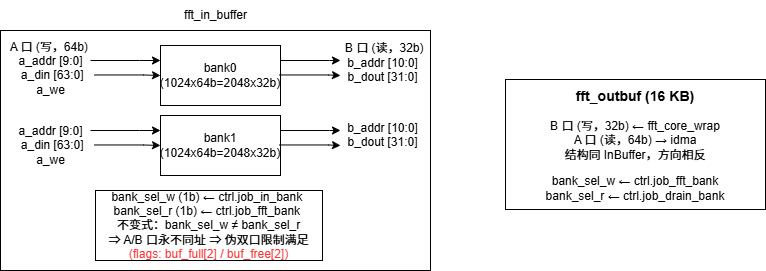

The diagram above was exported from draw.io. Its source (the exported page's mxGraphModel, read from the mxfile embedded in the PNG):
<mxGraphModel dx="1428" dy="875" grid="1" gridSize="10" guides="1" tooltips="1" connect="1" arrows="1" fold="1" page="1" pageScale="1" pageWidth="827" pageHeight="1169" math="0" shadow="0">
  <root>
    <mxCell id="0" />
    <mxCell id="1" parent="0" />
    <mxCell id="hPd9PkT2WaFKqU6rpDXy-1" value="&lt;div&gt;&lt;br style=&quot;text-wrap-mode: nowrap;&quot;&gt;&lt;/div&gt;" style="rounded=0;whiteSpace=wrap;html=1;" parent="1" vertex="1">
      <mxGeometry x="330" y="320" width="430" height="240" as="geometry" />
    </mxCell>
    <mxCell id="hPd9PkT2WaFKqU6rpDXy-2" value="fft_in_buffer" style="text;html=1;align=center;verticalAlign=middle;resizable=0;points=[];autosize=1;strokeColor=none;fillColor=none;" parent="1" vertex="1">
      <mxGeometry x="500" y="290" width="90" height="30" as="geometry" />
    </mxCell>
    <mxCell id="hPd9PkT2WaFKqU6rpDXy-3" value="A 口 (写，64b)&amp;nbsp;&lt;div&gt;a_addr [9:0]&lt;/div&gt;&lt;div&gt;&amp;nbsp;a_din [63:0]&lt;/div&gt;&lt;div&gt;&amp;nbsp;a_we&amp;nbsp;&lt;/div&gt;&lt;div&gt;&lt;br&gt;&lt;/div&gt;" style="text;html=1;align=center;verticalAlign=middle;resizable=0;points=[];autosize=1;strokeColor=none;fillColor=none;" parent="1" vertex="1">
      <mxGeometry x="330" y="320" width="100" height="90" as="geometry" />
    </mxCell>
    <mxCell id="hPd9PkT2WaFKqU6rpDXy-4" value="bank0&lt;div&gt;(1024x64b=2048x32b)&lt;/div&gt;" style="rounded=0;whiteSpace=wrap;html=1;" parent="1" vertex="1">
      <mxGeometry x="490" y="335" width="120" height="60" as="geometry" />
    </mxCell>
    <mxCell id="hPd9PkT2WaFKqU6rpDXy-5" value="" style="endArrow=classic;html=1;rounded=0;entryX=0;entryY=0.25;entryDx=0;entryDy=0;" parent="1" target="hPd9PkT2WaFKqU6rpDXy-4" edge="1">
      <mxGeometry width="50" height="50" relative="1" as="geometry">
        <mxPoint x="420" y="350" as="sourcePoint" />
        <mxPoint x="374" y="290" as="targetPoint" />
        <Array as="points">
          <mxPoint x="469" y="350" />
        </Array>
      </mxGeometry>
    </mxCell>
    <mxCell id="hPd9PkT2WaFKqU6rpDXy-6" value="" style="endArrow=classic;html=1;rounded=0;entryX=0;entryY=0.5;entryDx=0;entryDy=0;" parent="1" target="hPd9PkT2WaFKqU6rpDXy-4" edge="1">
      <mxGeometry width="50" height="50" relative="1" as="geometry">
        <mxPoint x="424" y="364.4699999999998" as="sourcePoint" />
        <mxPoint x="485" y="364.4699999999998" as="targetPoint" />
        <Array as="points">
          <mxPoint x="473" y="364.4699999999998" />
        </Array>
      </mxGeometry>
    </mxCell>
    <mxCell id="hPd9PkT2WaFKqU6rpDXy-7" value="" style="endArrow=classic;html=1;rounded=0;" parent="1" edge="1">
      <mxGeometry width="50" height="50" relative="1" as="geometry">
        <mxPoint x="610" y="350" as="sourcePoint" />
        <mxPoint x="670" y="350" as="targetPoint" />
        <Array as="points">
          <mxPoint x="659" y="350" />
        </Array>
      </mxGeometry>
    </mxCell>
    <mxCell id="hPd9PkT2WaFKqU6rpDXy-8" value="" style="endArrow=classic;html=1;rounded=0;" parent="1" edge="1">
      <mxGeometry width="50" height="50" relative="1" as="geometry">
        <mxPoint x="609" y="364.4699999999998" as="sourcePoint" />
        <mxPoint x="670" y="365" as="targetPoint" />
        <Array as="points">
          <mxPoint x="658" y="364.4699999999998" />
        </Array>
      </mxGeometry>
    </mxCell>
    <mxCell id="hPd9PkT2WaFKqU6rpDXy-9" value="&lt;br&gt;&lt;div&gt;&lt;div&gt;&amp;nbsp;B 口 (读，32b)&lt;div&gt;&amp;nbsp;b_addr [10:0]&amp;nbsp;&lt;/div&gt;&lt;div&gt;b_dout [31:0]&lt;/div&gt;&lt;/div&gt;&lt;/div&gt;" style="text;html=1;align=center;verticalAlign=middle;resizable=0;points=[];autosize=1;strokeColor=none;fillColor=none;" parent="1" vertex="1">
      <mxGeometry x="657" y="310" width="110" height="70" as="geometry" />
    </mxCell>
    <mxCell id="hPd9PkT2WaFKqU6rpDXy-10" value="bank1&lt;div&gt;(1024x64b=2048x32b)&lt;/div&gt;" style="rounded=0;whiteSpace=wrap;html=1;" parent="1" vertex="1">
      <mxGeometry x="490" y="405" width="120" height="60" as="geometry" />
    </mxCell>
    <mxCell id="hPd9PkT2WaFKqU6rpDXy-11" value="" style="endArrow=classic;html=1;rounded=0;entryX=0;entryY=0.25;entryDx=0;entryDy=0;" parent="1" target="hPd9PkT2WaFKqU6rpDXy-10" edge="1">
      <mxGeometry width="50" height="50" relative="1" as="geometry">
        <mxPoint x="420" y="420" as="sourcePoint" />
        <mxPoint x="374" y="360" as="targetPoint" />
        <Array as="points">
          <mxPoint x="469" y="420" />
        </Array>
      </mxGeometry>
    </mxCell>
    <mxCell id="hPd9PkT2WaFKqU6rpDXy-12" value="" style="endArrow=classic;html=1;rounded=0;entryX=0;entryY=0.5;entryDx=0;entryDy=0;" parent="1" target="hPd9PkT2WaFKqU6rpDXy-10" edge="1">
      <mxGeometry width="50" height="50" relative="1" as="geometry">
        <mxPoint x="424" y="434.4699999999998" as="sourcePoint" />
        <mxPoint x="485" y="434.4699999999998" as="targetPoint" />
        <Array as="points">
          <mxPoint x="473" y="434.4699999999998" />
        </Array>
      </mxGeometry>
    </mxCell>
    <mxCell id="hPd9PkT2WaFKqU6rpDXy-13" value="" style="endArrow=classic;html=1;rounded=0;" parent="1" edge="1">
      <mxGeometry width="50" height="50" relative="1" as="geometry">
        <mxPoint x="610" y="420" as="sourcePoint" />
        <mxPoint x="670" y="420" as="targetPoint" />
        <Array as="points">
          <mxPoint x="659" y="420" />
        </Array>
      </mxGeometry>
    </mxCell>
    <mxCell id="hPd9PkT2WaFKqU6rpDXy-14" value="" style="endArrow=classic;html=1;rounded=0;" parent="1" edge="1">
      <mxGeometry width="50" height="50" relative="1" as="geometry">
        <mxPoint x="609" y="434.4699999999998" as="sourcePoint" />
        <mxPoint x="670" y="435" as="targetPoint" />
        <Array as="points">
          <mxPoint x="658" y="434.4699999999998" />
        </Array>
      </mxGeometry>
    </mxCell>
    <mxCell id="hPd9PkT2WaFKqU6rpDXy-15" value="&lt;br&gt;&lt;div&gt;&lt;br&gt;&lt;div&gt;&amp;nbsp;b_addr [10:0]&amp;nbsp;&lt;/div&gt;&lt;div&gt;b_dout [31:0]&lt;/div&gt;&lt;/div&gt;" style="text;html=1;align=center;verticalAlign=middle;resizable=0;points=[];autosize=1;strokeColor=none;fillColor=none;" parent="1" vertex="1">
      <mxGeometry x="662" y="375" width="100" height="70" as="geometry" />
    </mxCell>
    <mxCell id="hPd9PkT2WaFKqU6rpDXy-16" value="&amp;nbsp;&lt;div&gt;a_addr [9:0]&lt;/div&gt;&lt;div&gt;&amp;nbsp;a_din [63:0]&lt;/div&gt;&lt;div&gt;&amp;nbsp;a_we&amp;nbsp;&lt;/div&gt;&lt;div&gt;&lt;br&gt;&lt;/div&gt;" style="text;html=1;align=center;verticalAlign=middle;resizable=0;points=[];autosize=1;strokeColor=none;fillColor=none;" parent="1" vertex="1">
      <mxGeometry x="335" y="390" width="90" height="90" as="geometry" />
    </mxCell>
    <mxCell id="hPd9PkT2WaFKqU6rpDXy-17" value="&lt;span style=&quot;text-wrap-mode: nowrap;&quot;&gt;bank_sel_w (1b) ← ctrl.job_in_bank&amp;nbsp;&lt;/span&gt;&lt;div style=&quot;text-wrap-mode: nowrap;&quot;&gt;bank_sel_r (1b) ← ctrl.job_fft_bank&amp;nbsp;&lt;div&gt;不变式：bank_sel_w ≠ bank_sel_r&lt;br&gt;⇒ A/B 口永不同址 ⇒ 伪双口限制满足&lt;/div&gt;&lt;div&gt;&lt;font style=&quot;color: rgb(255, 51, 51);&quot;&gt;(flags: buf_full[2] / buf_free[2])&lt;/font&gt;&lt;/div&gt;&lt;/div&gt;" style="rounded=0;whiteSpace=wrap;html=1;" parent="1" vertex="1">
      <mxGeometry x="425" y="480" width="227" height="70" as="geometry" />
    </mxCell>
    <mxCell id="hPd9PkT2WaFKqU6rpDXy-18" value="&lt;h3 style=&quot;text-wrap-mode: nowrap;&quot;&gt;fft_outbuf (16 KB)&lt;/h3&gt;&lt;p style=&quot;text-wrap-mode: nowrap;&quot;&gt;B 口 (写，32b) ← fft_core_wrap&lt;br&gt;A 口 (读，64b) → idma&lt;br&gt;结构同 InBuffer，&lt;span style=&quot;background-color: transparent; color: light-dark(rgb(0, 0, 0), rgb(255, 255, 255));&quot;&gt;方向相反&lt;/span&gt;&lt;/p&gt;&lt;p style=&quot;text-wrap-mode: nowrap;&quot;&gt;bank_sel_w ← ctrl.job_fft_bank&lt;br&gt;bank_sel_r ← ctrl.job_drain_bank&lt;/p&gt;" style="rounded=0;whiteSpace=wrap;html=1;" parent="1" vertex="1">
      <mxGeometry x="835" y="369" width="260" height="130" as="geometry" />
    </mxCell>
  </root>
</mxGraphModel>